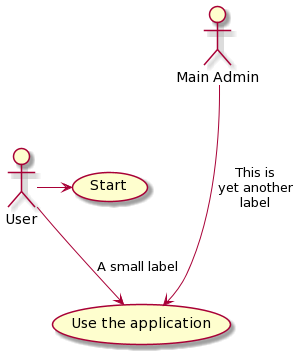

The diagram above was rendered by PlantUML. Its source (embedded in the PNG):
@startuml
User -> (Start)
User --> (Use the application) : A small label

:Main Admin: ---> (Use the application) : This is\nyet another\nlabel
@enduml